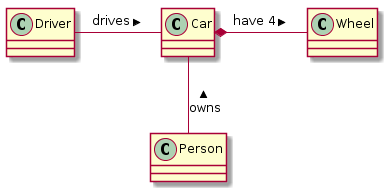

The diagram above was rendered by PlantUML. Its source (embedded in the PNG):
@startuml
class Car

Driver - Car : drives >
Car *- Wheel : have 4 >
Car -- Person : < owns

@enduml